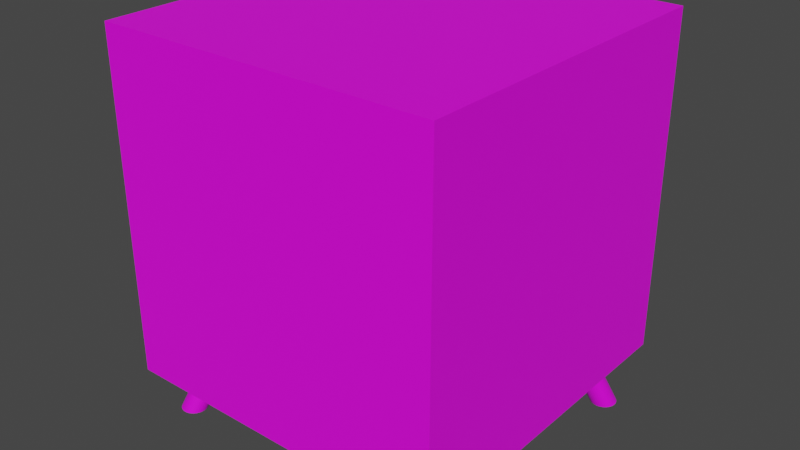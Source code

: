 # Source: tymbocha.blend  (saved by Blender 4.0.36; exported with 4.5.12 LTS)
import bpy
from mathutils import Matrix  # noqa: F401  (used for matrix-valued properties, if any)

bpy.ops.wm.read_factory_settings(use_empty=True)
scene = bpy.context.scene
scene.name = 'Scene'

# ---- collections
col_collection = bpy.data.collections.new('Collection'); scene.collection.children.link(col_collection)

# ---- images (referenced by path relative to the original .blend; pixels are not part of the script)
import os
ASSET_DIR = os.environ.get("B2B_ASSET_DIR", "")  # directory of the original .blend (textures are referenced by path, not embedded)
HERE = os.path.dirname(os.path.abspath(__file__))  # packed textures are extracted next to this script under _unpacked/

def load_image(name, relpath, width, height, colorspace="sRGB"):
    """Load a texture the original file referenced (path relative to the .blend, or extracted next to this script)."""
    p = next((c for c in (os.path.join(HERE, relpath), os.path.join(ASSET_DIR, relpath)) if relpath and os.path.exists(c)), "")
    if p:
        img = bpy.data.images.load(p, check_existing=True)
        img.name = name
    else:  # same state as the original file: an image datablock whose file is absent (Cycles renders it pink)
        img = bpy.data.images.new(name, width, height)
        img.source = "FILE"
        img.filepath = "//" + (relpath or name)
    img.colorspace_settings.name = colorspace
    return img
img_png = load_image('Атлас.png', 'Атлас.png', 1024, 1024, 'sRGB')

# ---- materials (node trees are filled in below, after node groups)
mat_material_001 = bpy.data.materials.new('Material.001')
mat_material_001.use_transparent_shadow = False
mat_material_004 = bpy.data.materials.new('Material.004')
mat_material_004.use_transparent_shadow = False
mat_material_002 = bpy.data.materials.new('Material.002')
mat_material_002.use_transparent_shadow = False

# ---- material node trees
mat_material_001.use_nodes = True; mat_material_001.node_tree.nodes.clear()
_N = mat_material_001.node_tree.nodes; _L = mat_material_001.node_tree.links
n0 = _N.new('ShaderNodeBsdfPrincipled'); n0.name = 'Principled BSDF'; n0.location = (10, 300)
n0.inputs[3].default_value = 1.45
n1 = _N.new('ShaderNodeOutputMaterial'); n1.name = 'Material Output'; n1.location = (300, 300)
n2 = _N.new('ShaderNodeTexImage'); n2.name = 'Image Texture'; n2.location = (-280, 275)
n2.image = img_png
_L.new(n0.outputs[0], n1.inputs[0])
_L.new(n2.outputs[0], n0.inputs[0])
n1.is_active_output = True
mat_material_004.use_nodes = True; mat_material_004.node_tree.nodes.clear()
_N = mat_material_004.node_tree.nodes; _L = mat_material_004.node_tree.links
n0 = _N.new('ShaderNodeBsdfPrincipled'); n0.name = 'Principled BSDF'; n0.location = (10, 300)
n0.inputs[3].default_value = 1.45
n1 = _N.new('ShaderNodeOutputMaterial'); n1.name = 'Material Output'; n1.location = (300, 300)
n2 = _N.new('ShaderNodeTexImage'); n2.name = 'Image Texture'; n2.location = (-280, 275)
n2.image = img_png
_L.new(n0.outputs[0], n1.inputs[0])
_L.new(n2.outputs[0], n0.inputs[0])
n1.is_active_output = True
mat_material_002.use_nodes = True; mat_material_002.node_tree.nodes.clear()
_N = mat_material_002.node_tree.nodes; _L = mat_material_002.node_tree.links
n0 = _N.new('ShaderNodeBsdfPrincipled'); n0.name = 'Principled BSDF'; n0.location = (10, 300)
n0.inputs[3].default_value = 1.45
n1 = _N.new('ShaderNodeOutputMaterial'); n1.name = 'Material Output'; n1.location = (300, 300)
n2 = _N.new('ShaderNodeTexImage'); n2.name = 'Image Texture'; n2.location = (-280, 275)
n2.image = img_png
_L.new(n0.outputs[0], n1.inputs[0])
_L.new(n2.outputs[0], n0.inputs[0])
n1.is_active_output = True

# ---- world
world_world = bpy.data.worlds.new('World'); scene.world = world_world
world_world.use_nodes = True; world_world.node_tree.nodes.clear()
_N = world_world.node_tree.nodes; _L = world_world.node_tree.links
n0 = _N.new('ShaderNodeOutputWorld'); n0.name = 'World Output'; n0.location = (300, 300)
n1 = _N.new('ShaderNodeBackground'); n1.name = 'Background'; n1.location = (10, 300)
n1.inputs[0].default_value = (0.05088, 0.05088, 0.05088, 1.0)
_L.new(n1.outputs[0], n0.inputs[0])
n0.is_active_output = True
world_world.color = (0.05088, 0.05088, 0.05088)
world_world.use_sun_shadow = False
world_world.sun_shadow_jitter_overblur = 0.0

# ---- meshes
me_cube_001 = bpy.data.meshes.new('Cube.001')
me_cube_001.from_pydata([(-1.0, -1.0, -1.0), (-1.0, -1.0, 1.0), (-1.0, 1.0, -1.0), (-1.0, 1.0, 1.0), (1.0, -1.0, -1.0), (1.0, -1.0, 1.0), (1.0, 1.0, -1.0), (1.0, 1.0, 1.0), (-0.7982, 1.0, 0.7982), (-0.7982, 1.0, -0.7982), (0.7982, 1.0, -0.7982), (0.7982, 1.0, 0.7982), (-0.7982, -0.9106, 0.7982), (-0.7982, -0.9106, -0.7982), (0.7982, -0.9106, -0.7982), (0.7982, -0.9106, 0.7982)], [], [(0, 1, 3, 2), (7, 6, 10, 11), (6, 7, 5, 4), (4, 5, 1, 0), (2, 6, 4, 0), (7, 3, 1, 5), (11, 10, 14, 15), (6, 2, 9, 10), (3, 7, 11, 8), (2, 3, 8, 9), (13, 12, 15, 14), (10, 9, 13, 14), (8, 11, 15, 12), (9, 8, 12, 13)])
_uv = me_cube_001.uv_layers.new(name='UVMap')
_uv.uv.foreach_set('vector', [0.6481, 0.06503, 0.6722, 0.06503, 0.6722, 0.08916, 0.6481, 0.08916, 0.6722, 0.1133, 0.6481, 0.1133, 0.6481, 0.1133, 0.6722, 0.1133, 0.6481, 0.1133, 0.6722, 0.1133, 0.6722, 0.1374, 0.6481, 0.1374, 0.6481, 0.1374, 0.6722, 0.1374, 0.6722, 0.1615, 0.6481, 0.1615, 0.624, 0.1133, 0.6481, 0.1133, 0.6481, 0.1374, 0.624, 0.1374, 0.6722, 0.1133, 0.6963, 0.1133, 0.6963, 0.1374, 0.6722, 0.1374, 0.6722, 0.1133, 0.6481, 0.1133, 0.6481, 0.1133, 0.6722, 0.1133, 0.6481, 0.1133, 0.624, 0.1133, 0.624, 0.1133, 0.6481, 0.1133, 0.6963, 0.1133, 0.6722, 0.1133, 0.6722, 0.1133, 0.6963, 0.1133, 0.6481, 0.08916, 0.6722, 0.08916, 0.6722, 0.08916, 0.6481, 0.08916, 0.6719, 0.07545, 0.6816, 0.07545, 0.6816, 0.08515, 0.6719, 0.08515, 0.6481, 0.1133, 0.624, 0.1133, 0.624, 0.1133, 0.6481, 0.1133, 0.6963, 0.1133, 0.6722, 0.1133, 0.6722, 0.1133, 0.6963, 0.1133, 0.6481, 0.08916, 0.6722, 0.08916, 0.6722, 0.08916, 0.6481, 0.08916])
me_cube_001.materials.append(mat_material_001)
me_cube_001.use_remesh_fix_poles = True
me_cube_001.use_remesh_preserve_attributes = False
me_cube_001.use_mirror_vertex_groups = False
me_cube_001.update()
me_cylinder = bpy.data.meshes.new('Cylinder')
me_cylinder.from_pydata([(0.0, 1.0, -1.0), (1.353, -0.5423, 1.0), (0.1951, 0.9808, -1.0), (1.548, -0.5615, 1.0), (0.3827, 0.9239, -1.0), (1.736, -0.6184, 1.0), (0.5556, 0.8315, -1.0), (1.908, -0.7108, 1.0), (0.7071, 0.7071, -1.0), (2.06, -0.8352, 1.0), (0.8315, 0.5556, -1.0), (2.184, -0.9867, 1.0), (0.9239, 0.3827, -1.0), (2.277, -1.16, 1.0), (0.9808, 0.1951, -1.0), (2.334, -1.347, 1.0), (1.0, 7.55e-08, -1.0), (2.353, -1.542, 1.0), (0.9808, -0.1951, -1.0), (2.334, -1.737, 1.0), (0.9239, -0.3827, -1.0), (2.277, -1.925, 1.0), (0.8315, -0.5556, -1.0), (2.184, -2.098, 1.0), (0.7071, -0.7071, -1.0), (2.06, -2.249, 1.0), (0.5556, -0.8315, -1.0), (1.908, -2.374, 1.0), (0.3827, -0.9239, -1.0), (1.736, -2.466, 1.0), (0.1951, -0.9808, -1.0), (1.548, -2.523, 1.0), (-3.258e-07, -1.0, -1.0), (1.353, -2.542, 1.0), (-0.1951, -0.9808, -1.0), (1.158, -2.523, 1.0), (-0.3827, -0.9239, -1.0), (0.9702, -2.466, 1.0), (-0.5556, -0.8315, -1.0), (0.7973, -2.374, 1.0), (-0.7071, -0.7071, -1.0), (0.6458, -2.249, 1.0), (-0.8315, -0.5556, -1.0), (0.5214, -2.098, 1.0), (-0.9239, -0.3827, -1.0), (0.429, -1.925, 1.0), (-0.9808, -0.1951, -1.0), (0.3721, -1.737, 1.0), (-1.0, 9.656e-07, -1.0), (0.3529, -1.542, 1.0), (-0.9808, 0.1951, -1.0), (0.3721, -1.347, 1.0), (-0.9239, 0.3827, -1.0), (0.429, -1.16, 1.0), (-0.8315, 0.5556, -1.0), (0.5214, -0.9867, 1.0), (-0.7071, 0.7071, -1.0), (0.6458, -0.8352, 1.0), (-0.5556, 0.8315, -1.0), (0.7973, -0.7108, 1.0), (-0.3827, 0.9239, -1.0), (0.9702, -0.6184, 1.0), (-0.1951, 0.9808, -1.0), (1.158, -0.5615, 1.0)], [], [(0, 1, 3, 2), (2, 3, 5, 4), (4, 5, 7, 6), (6, 7, 9, 8), (8, 9, 11, 10), (10, 11, 13, 12), (12, 13, 15, 14), (14, 15, 17, 16), (16, 17, 19, 18), (18, 19, 21, 20), (20, 21, 23, 22), (22, 23, 25, 24), (24, 25, 27, 26), (26, 27, 29, 28), (28, 29, 31, 30), (30, 31, 33, 32), (32, 33, 35, 34), (34, 35, 37, 36), (36, 37, 39, 38), (38, 39, 41, 40), (40, 41, 43, 42), (42, 43, 45, 44), (44, 45, 47, 46), (46, 47, 49, 48), (48, 49, 51, 50), (50, 51, 53, 52), (52, 53, 55, 54), (54, 55, 57, 56), (56, 57, 59, 58), (58, 59, 61, 60), (3, 1, 63, 61, 59, 57, 55, 53, 51, 49, 47, 45, 43, 41, 39, 37, 35, 33, 31, 29, 27, 25, 23, 21, 19, 17, 15, 13, 11, 9, 7, 5), (60, 61, 63, 62), (62, 63, 1, 0), (0, 2, 4, 6, 8, 10, 12, 14, 16, 18, 20, 22, 24, 26, 28, 30, 32, 34, 36, 38, 40, 42, 44, 46, 48, 50, 52, 54, 56, 58, 60, 62)])
_uv = me_cylinder.uv_layers.new(name='UVMap')
_uv.uv.foreach_set('vector', [0.6642, 0.1258, 0.6642, 0.1533, 0.6625, 0.1533, 0.6625, 0.1258, 0.6625, 0.1258, 0.6625, 0.1533, 0.6608, 0.1533, 0.6608, 0.1258, 0.6608, 0.1258, 0.6608, 0.1533, 0.6591, 0.1533, 0.6591, 0.1258, 0.6591, 0.1258, 0.6591, 0.1533, 0.6574, 0.1533, 0.6574, 0.1258, 0.6574, 0.1258, 0.6574, 0.1533, 0.6556, 0.1533, 0.6556, 0.1258, 0.6556, 0.1258, 0.6556, 0.1533, 0.6539, 0.1533, 0.6539, 0.1258, 0.6539, 0.1258, 0.6539, 0.1533, 0.6522, 0.1533, 0.6522, 0.1258, 0.6522, 0.1258, 0.6522, 0.1533, 0.6505, 0.1533, 0.6505, 0.1258, 0.6505, 0.1258, 0.6505, 0.1533, 0.6488, 0.1533, 0.6488, 0.1258, 0.6488, 0.1258, 0.6488, 0.1533, 0.647, 0.1533, 0.647, 0.1258, 0.647, 0.1258, 0.647, 0.1533, 0.6453, 0.1533, 0.6453, 0.1258, 0.6453, 0.1258, 0.6453, 0.1533, 0.6436, 0.1533, 0.6436, 0.1258, 0.6436, 0.1258, 0.6436, 0.1533, 0.6419, 0.1533, 0.6419, 0.1258, 0.6419, 0.1258, 0.6419, 0.1533, 0.6402, 0.1533, 0.6402, 0.1258, 0.6402, 0.1258, 0.6402, 0.1533, 0.6384, 0.1533, 0.6384, 0.1258, 0.6384, 0.1258, 0.6384, 0.1533, 0.6367, 0.1533, 0.6367, 0.1258, 0.6367, 0.1258, 0.6367, 0.1533, 0.635, 0.1533, 0.635, 0.1258, 0.635, 0.1258, 0.635, 0.1533, 0.6333, 0.1533, 0.6333, 0.1258, 0.6333, 0.1258, 0.6333, 0.1533, 0.6316, 0.1533, 0.6316, 0.1258, 0.6316, 0.1258, 0.6316, 0.1533, 0.6298, 0.1533, 0.6298, 0.1258, 0.6298, 0.1258, 0.6298, 0.1533, 0.6281, 0.1533, 0.6281, 0.1258, 0.6281, 0.1258, 0.6281, 0.1533, 0.6264, 0.1533, 0.6264, 0.1258, 0.6264, 0.1258, 0.6264, 0.1533, 0.6247, 0.1533, 0.6247, 0.1258, 0.6247, 0.1258, 0.6247, 0.1533, 0.623, 0.1533, 0.623, 0.1258, 0.623, 0.1258, 0.623, 0.1533, 0.6212, 0.1533, 0.6212, 0.1258, 0.6212, 0.1258, 0.6212, 0.1533, 0.6195, 0.1533, 0.6195, 0.1258, 0.6195, 0.1258, 0.6195, 0.1533, 0.6178, 0.1533, 0.6178, 0.1258, 0.6178, 0.1258, 0.6178, 0.1533, 0.6161, 0.1533, 0.6161, 0.1258, 0.6161, 0.1258, 0.6161, 0.1533, 0.6144, 0.1533, 0.6144, 0.1258, 0.6144, 0.1258, 0.6144, 0.1533, 0.6126, 0.1533, 0.6126, 0.1258, 0.6255, 0.125, 0.623, 0.1253, 0.6204, 0.125, 0.6179, 0.1243, 0.6156, 0.123, 0.6136, 0.1214, 0.612, 0.1194, 0.6108, 0.1171, 0.61, 0.1146, 0.6097, 0.1121, 0.61, 0.1095, 0.6108, 0.107, 0.612, 0.1047, 0.6136, 0.1027, 0.6156, 0.1011, 0.6179, 0.09985, 0.6204, 0.0991, 0.623, 0.09885, 0.6255, 0.0991, 0.628, 0.09985, 0.6303, 0.1011, 0.6323, 0.1027, 0.6339, 0.1047, 0.6352, 0.107, 0.6359, 0.1095, 0.6362, 0.1121, 0.6359, 0.1146, 0.6352, 0.1171, 0.6339, 0.1194, 0.6323, 0.1214, 0.6303, 0.123, 0.628, 0.1243, 0.6126, 0.1258, 0.6126, 0.1533, 0.6109, 0.1533, 0.6109, 0.1258, 0.6109, 0.1258, 0.6109, 0.1533, 0.6092, 0.1533, 0.6092, 0.1258, 0.6505, 0.1253, 0.6531, 0.125, 0.6555, 0.1243, 0.6578, 0.123, 0.6598, 0.1214, 0.6615, 0.1194, 0.6627, 0.1171, 0.6634, 0.1146, 0.6637, 0.1121, 0.6634, 0.1095, 0.6627, 0.107, 0.6615, 0.1047, 0.6598, 0.1027, 0.6578, 0.1011, 0.6555, 0.09985, 0.6531, 0.0991, 0.6505, 0.09885, 0.6479, 0.0991, 0.6454, 0.09985, 0.6431, 0.1011, 0.6411, 0.1027, 0.6395, 0.1047, 0.6383, 0.107, 0.6375, 0.1095, 0.6373, 0.1121, 0.6375, 0.1146, 0.6383, 0.1171, 0.6395, 0.1194, 0.6411, 0.1214, 0.6431, 0.123, 0.6454, 0.1243, 0.6479, 0.125])
me_cylinder.materials.append(mat_material_004)
me_cylinder.use_remesh_fix_poles = True
me_cylinder.use_remesh_preserve_attributes = False
me_cylinder.use_mirror_vertex_groups = False
me_cylinder.update()
me_cube_002 = bpy.data.meshes.new('Cube.002')
me_cube_002.from_pydata([(-1.0, -1.0, -1.0), (-1.0, -1.0, 1.0), (-1.0, 1.0, -1.0), (-1.0, 1.0, 1.0), (1.0, -1.0, -1.0), (1.0, -1.0, 1.0), (1.0, 1.0, -1.0), (1.0, 1.0, 1.0)], [], [(0, 1, 3, 2), (2, 3, 7, 6), (6, 7, 5, 4), (4, 5, 1, 0), (2, 6, 4, 0), (7, 3, 1, 5)])
_uv = me_cube_002.uv_layers.new(name='UVMap')
_uv.uv.foreach_set('vector', [0.6363, 0.07455, 0.6527, 0.07455, 0.6527, 0.09099, 0.6363, 0.09099, 0.6363, 0.09099, 0.6527, 0.09099, 0.6527, 0.1074, 0.6363, 0.1074, 0.6363, 0.1074, 0.6527, 0.1074, 0.6527, 0.1239, 0.6363, 0.1239, 0.6363, 0.1239, 0.6527, 0.1239, 0.6527, 0.1403, 0.6363, 0.1403, 0.6199, 0.1074, 0.6363, 0.1074, 0.6363, 0.1239, 0.6199, 0.1239, 0.6527, 0.1074, 0.6692, 0.1074, 0.6692, 0.1239, 0.6527, 0.1239])
me_cube_002.materials.append(mat_material_002)
me_cube_002.use_remesh_fix_poles = True
me_cube_002.use_remesh_preserve_attributes = False
me_cube_002.use_mirror_vertex_groups = False
me_cube_002.update()

# ---- objects
ob_cube = bpy.data.objects.new('Cube', me_cube_001)
ob_cylinder = bpy.data.objects.new('Cylinder', me_cylinder)
ob_cube_001 = bpy.data.objects.new('Cube.001', me_cube_002)

# ---- transforms, parenting, visibility, modifiers, constraints
ob_cube.location = (0.0, 0.0, 3.01)
ob_cube.scale = (2.559, 2.559, 2.559)
ob_cube.lineart.crease_threshold = 0.0
ob_cylinder.location = (-2.283, 2.001, 0.04593)
ob_cylinder.scale = (0.1973, 0.1973, 0.41)
ob_cylinder.lineart.crease_threshold = 0.0
_m = ob_cylinder.modifiers.new('Mirror', 'MIRROR')
_m.use_axis = (True, True, False)
_m.mirror_object = ob_cube
ob_cube_001.location = (0.0, -0.04576, 3.086)
ob_cube_001.scale = (2.047, 2.425, 0.1342)
ob_cube_001.lineart.crease_threshold = 0.0

# ---- collection membership
col_collection.objects.link(ob_cube)
col_collection.objects.link(ob_cylinder)
col_collection.objects.link(ob_cube_001)

# ---- scene / render settings (as saved in the file)
scene.frame_start = 1; scene.frame_end = 250; scene.frame_set(1)
scene.render.engine = 'BLENDER_EEVEE_NEXT'
scene.cycles.use_denoising = False
scene.cycles.samples = 128
scene.cycles.sampling_pattern = 'TABULATED_SOBOL'
scene.cycles.use_adaptive_sampling = False
scene.cycles.use_light_tree = False
scene.view_settings.view_transform = 'Filmic'
bpy.context.view_layer.update()

# ---- added for rendering (the .blend has no active camera and no usable light): camera, sun
cam_auto = bpy.data.cameras.new('AutoCamera')
cam_auto.lens = 50.0
cam_auto.sensor_width = 36.0
cam_auto.clip_end = 1000.0
ob_auto_camera = bpy.data.objects.new('AutoCamera', cam_auto)
scene.collection.objects.link(ob_auto_camera)
ob_auto_camera.location = (8.65858, -10.3903, 9.52942)
ob_auto_camera.rotation_euler = (1.09748, -7.21219e-08, 0.694738)
scene.camera = ob_auto_camera
light_auto_sun = bpy.data.lights.new('AutoSun', 'SUN')
light_auto_sun.energy = 3.0
light_auto_sun.angle = 0.0523599
ob_auto_sun = bpy.data.objects.new('AutoSun', light_auto_sun)
scene.collection.objects.link(ob_auto_sun)
ob_auto_sun.rotation_euler = (0.872665, 0.174533, 0.523599)
bpy.context.view_layer.update()
